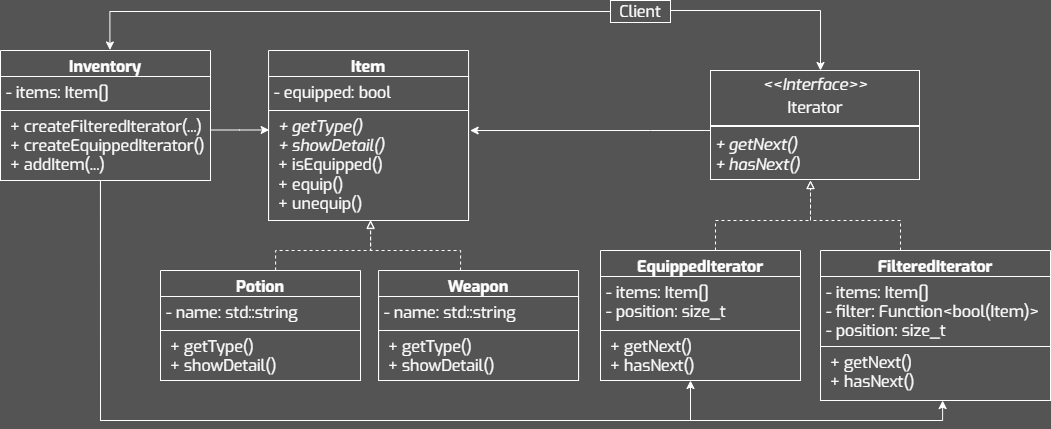

The diagram above was exported from draw.io. Its source (the exported page's mxGraphModel, read from the mxfile embedded in the PNG):
<mxGraphModel dx="2887" dy="1182" grid="1" gridSize="10" guides="1" tooltips="1" connect="1" arrows="1" fold="1" page="1" pageScale="1" pageWidth="827" pageHeight="1169" background="#545454" math="0" shadow="0">
  <root>
    <mxCell id="0" />
    <mxCell id="1" parent="0" />
    <mxCell id="2" value="&lt;p style=&quot;margin: 4px 0px 0px; text-align: center; font-size: 16px;&quot;&gt;&lt;i&gt;&amp;lt;&amp;lt;Interface&amp;gt;&amp;gt;&lt;/i&gt;&lt;br&gt;&lt;/p&gt;&lt;p style=&quot;margin: 4px 0px 0px; text-align: center; font-size: 16px;&quot;&gt;Iterator&lt;/p&gt;&lt;hr style=&quot;border-style: solid; font-size: 16px;&quot;&gt;&lt;p style=&quot;margin: 0px 0px 0px 4px; font-size: 16px;&quot;&gt;&lt;/p&gt;&lt;p style=&quot;margin: 0px 0px 0px 4px; font-size: 16px;&quot;&gt;&lt;i&gt;+ getNext()&lt;/i&gt;&lt;/p&gt;&lt;p style=&quot;margin: 0px 0px 0px 4px; font-size: 16px;&quot;&gt;&lt;i&gt;+ hasNext()&lt;/i&gt;&lt;/p&gt;" style="verticalAlign=top;align=left;overflow=fill;html=1;whiteSpace=wrap;fillColor=none;fontColor=#FFFFFF;labelBorderColor=#FFFFFF;fontSize=16;fontFamily=Exo;strokeColor=none;" vertex="1" parent="1">
      <mxGeometry x="440" y="600" width="210" height="110" as="geometry" />
    </mxCell>
    <mxCell id="3" style="edgeStyle=orthogonalEdgeStyle;rounded=0;orthogonalLoop=1;jettySize=auto;html=1;strokeColor=#FFFFFF;dashed=1;endArrow=block;endFill=0;" edge="1" source="4" parent="1">
      <mxGeometry relative="1" as="geometry">
        <mxPoint x="540" y="710" as="targetPoint" />
        <Array as="points">
          <mxPoint x="630" y="750" />
          <mxPoint x="540" y="750" />
        </Array>
      </mxGeometry>
    </mxCell>
    <mxCell id="4" value="FilteredIterator" style="swimlane;fontStyle=1;align=center;verticalAlign=top;childLayout=stackLayout;horizontal=1;startSize=26;horizontalStack=0;resizeParent=1;resizeParentMax=0;resizeLast=0;collapsible=1;marginBottom=0;whiteSpace=wrap;fontFamily=Exo;fillColor=none;fontColor=#FFFFFF;strokeColor=#FFFFFF;fontSize=16;spacing=2;spacingTop=0;spacingBottom=0;html=1;" vertex="1" parent="1">
      <mxGeometry x="550" y="780" width="230" height="150" as="geometry" />
    </mxCell>
    <mxCell id="5" value="- items: Item[]&lt;div&gt;- filter: Function&amp;lt;bool(Item)&amp;gt;&lt;br&gt;&lt;div&gt;- position: size_t&lt;/div&gt;&lt;/div&gt;" style="text;align=left;verticalAlign=top;spacingLeft=4;spacingRight=4;overflow=hidden;rotatable=0;points=[[0,0.5],[1,0.5]];portConstraint=eastwest;whiteSpace=wrap;fontFamily=Exo;fontColor=#FFFFFF;strokeColor=#FFFFFF;fontSize=16;spacing=2;spacingTop=0;spacingBottom=0;html=1;" vertex="1" parent="4">
      <mxGeometry y="26" width="230" height="70" as="geometry" />
    </mxCell>
    <mxCell id="6" value="&lt;p style=&quot;margin: 0px 0px 0px 4px;&quot;&gt;+ getNext()&lt;/p&gt;&lt;p style=&quot;margin: 0px 0px 0px 4px;&quot;&gt;+ hasNext()&lt;/p&gt;" style="text;align=left;verticalAlign=top;spacingLeft=4;spacingRight=4;overflow=hidden;rotatable=0;points=[[0,0.5],[1,0.5]];portConstraint=eastwest;whiteSpace=wrap;fontFamily=Exo;fontColor=#FFFFFF;strokeColor=#FFFFFF;fontSize=16;spacing=2;spacingTop=0;spacingBottom=0;html=1;" vertex="1" parent="4">
      <mxGeometry y="96" width="230" height="54" as="geometry" />
    </mxCell>
    <mxCell id="7" style="edgeStyle=orthogonalEdgeStyle;rounded=0;orthogonalLoop=1;jettySize=auto;html=1;strokeColor=#FFFFFF;dashed=1;endArrow=block;endFill=0;" edge="1" source="8" parent="1">
      <mxGeometry relative="1" as="geometry">
        <mxPoint x="540" y="710" as="targetPoint" />
        <Array as="points">
          <mxPoint x="445" y="750" />
          <mxPoint x="540" y="750" />
        </Array>
      </mxGeometry>
    </mxCell>
    <mxCell id="8" value="EquippedIterator" style="swimlane;fontStyle=1;align=center;verticalAlign=top;childLayout=stackLayout;horizontal=1;startSize=26;horizontalStack=0;resizeParent=1;resizeParentMax=0;resizeLast=0;collapsible=1;marginBottom=0;whiteSpace=wrap;fontFamily=Exo;fillColor=none;fontColor=#FFFFFF;strokeColor=#FFFFFF;fontSize=16;spacing=2;spacingTop=0;spacingBottom=0;html=1;" vertex="1" parent="1">
      <mxGeometry x="330" y="780" width="200" height="130" as="geometry" />
    </mxCell>
    <mxCell id="9" value="- items: Item[]&lt;div&gt;- position: size_t&lt;/div&gt;" style="text;align=left;verticalAlign=top;spacingLeft=4;spacingRight=4;overflow=hidden;rotatable=0;points=[[0,0.5],[1,0.5]];portConstraint=eastwest;whiteSpace=wrap;fontFamily=Exo;fontColor=#FFFFFF;strokeColor=#FFFFFF;fontSize=16;spacing=2;spacingTop=0;spacingBottom=0;html=1;" vertex="1" parent="8">
      <mxGeometry y="26" width="200" height="54" as="geometry" />
    </mxCell>
    <mxCell id="10" value="&lt;p style=&quot;margin: 0px 0px 0px 4px;&quot;&gt;+ getNext()&lt;/p&gt;&lt;p style=&quot;margin: 0px 0px 0px 4px;&quot;&gt;+ hasNext()&lt;/p&gt;" style="text;align=left;verticalAlign=top;spacingLeft=4;spacingRight=4;overflow=hidden;rotatable=0;points=[[0,0.5],[1,0.5]];portConstraint=eastwest;whiteSpace=wrap;fontFamily=Exo;fontColor=#FFFFFF;strokeColor=#FFFFFF;fontSize=16;spacing=2;spacingTop=0;spacingBottom=0;html=1;" vertex="1" parent="8">
      <mxGeometry y="80" width="200" height="50" as="geometry" />
    </mxCell>
    <mxCell id="11" style="edgeStyle=orthogonalEdgeStyle;rounded=0;orthogonalLoop=1;jettySize=auto;html=1;strokeColor=#FFFFFF;startArrow=none;startFill=0;exitX=0.476;exitY=0.998;exitDx=0;exitDy=0;exitPerimeter=0;" edge="1" source="17" parent="1">
      <mxGeometry relative="1" as="geometry">
        <Array as="points">
          <mxPoint x="-170" y="950" />
          <mxPoint x="420" y="950" />
        </Array>
        <mxPoint x="165" y="910" as="sourcePoint" />
        <mxPoint x="420" y="910" as="targetPoint" />
      </mxGeometry>
    </mxCell>
    <mxCell id="12" style="edgeStyle=orthogonalEdgeStyle;rounded=0;orthogonalLoop=1;jettySize=auto;html=1;entryX=0.531;entryY=1.001;entryDx=0;entryDy=0;entryPerimeter=0;strokeColor=#FFFFFF;startArrow=none;startFill=0;exitX=0.476;exitY=1.021;exitDx=0;exitDy=0;exitPerimeter=0;" edge="1" source="17" target="6" parent="1">
      <mxGeometry relative="1" as="geometry">
        <Array as="points">
          <mxPoint x="-170" y="950" />
          <mxPoint x="672" y="950" />
        </Array>
        <mxPoint x="160" y="720" as="sourcePoint" />
      </mxGeometry>
    </mxCell>
    <mxCell id="13" style="edgeStyle=orthogonalEdgeStyle;rounded=0;orthogonalLoop=1;jettySize=auto;html=1;strokeColor=#FFFFFF;" edge="1" source="14" parent="1">
      <mxGeometry relative="1" as="geometry">
        <Array as="points">
          <mxPoint x="550" y="540" />
        </Array>
        <mxPoint x="550" y="600" as="targetPoint" />
      </mxGeometry>
    </mxCell>
    <mxCell id="14" value="Client" style="whiteSpace=wrap;fontFamily=Exo;fillColor=none;fontColor=#FFFFFF;strokeColor=#FFFFFF;fontSize=16;spacing=2;spacingTop=0;spacingBottom=0;html=1;" vertex="1" parent="1">
      <mxGeometry x="340" y="530" width="60" height="22" as="geometry" />
    </mxCell>
    <mxCell id="15" value="Inventory" style="swimlane;fontStyle=1;align=center;verticalAlign=top;childLayout=stackLayout;horizontal=1;startSize=26;horizontalStack=0;resizeParent=1;resizeParentMax=0;resizeLast=0;collapsible=1;marginBottom=0;whiteSpace=wrap;fontFamily=Exo;fillColor=none;fontColor=#FFFFFF;strokeColor=#FFFFFF;fontSize=16;spacing=2;spacingTop=0;spacingBottom=0;html=1;" vertex="1" parent="1">
      <mxGeometry x="-270" y="580.0000000000001" width="210" height="130" as="geometry" />
    </mxCell>
    <mxCell id="16" value="- items: Item[]" style="text;align=left;verticalAlign=top;spacingLeft=4;spacingRight=4;overflow=hidden;rotatable=0;points=[[0,0.5],[1,0.5]];portConstraint=eastwest;whiteSpace=wrap;fontFamily=Exo;fontColor=#FFFFFF;strokeColor=#FFFFFF;fontSize=16;spacing=2;spacingTop=0;spacingBottom=0;html=1;" vertex="1" parent="15">
      <mxGeometry y="26" width="210" height="34" as="geometry" />
    </mxCell>
    <mxCell id="17" value="&lt;p style=&quot;margin: 0px 0px 0px 4px;&quot;&gt;&lt;span style=&quot;background-color: initial;&quot;&gt;+ createFilteredIterator(...)&lt;/span&gt;&lt;/p&gt;&lt;p style=&quot;margin: 0px 0px 0px 4px;&quot;&gt;&lt;span style=&quot;background-color: initial;&quot;&gt;+&amp;nbsp;&lt;/span&gt;&lt;span style=&quot;background-color: initial;&quot;&gt;createEquippedIterator&lt;/span&gt;&lt;span style=&quot;background-color: initial;&quot;&gt;(&lt;/span&gt;&lt;span style=&quot;background-color: initial;&quot;&gt;)&lt;/span&gt;&lt;/p&gt;&lt;p style=&quot;margin: 0px 0px 0px 4px;&quot;&gt;&lt;span style=&quot;background-color: initial;&quot;&gt;+ addItem(...)&lt;/span&gt;&lt;/p&gt;" style="text;align=left;verticalAlign=top;spacingLeft=4;spacingRight=4;overflow=hidden;rotatable=0;points=[[0,0.5],[1,0.5]];portConstraint=eastwest;whiteSpace=wrap;fontFamily=Exo;fontColor=#FFFFFF;strokeColor=#FFFFFF;fontSize=16;spacing=2;spacingTop=0;spacingBottom=0;html=1;" vertex="1" parent="15">
      <mxGeometry y="60" width="210" height="70" as="geometry" />
    </mxCell>
    <mxCell id="18" style="edgeStyle=orthogonalEdgeStyle;rounded=0;orthogonalLoop=1;jettySize=auto;html=1;strokeColor=#FFFFFF;exitX=0;exitY=0.5;exitDx=0;exitDy=0;entryX=0.521;entryY=-0.004;entryDx=0;entryDy=0;entryPerimeter=0;" edge="1" source="14" target="15" parent="1">
      <mxGeometry relative="1" as="geometry">
        <mxPoint x="251.95" y="571.047619047619" as="sourcePoint" />
        <mxPoint x="-280" y="580" as="targetPoint" />
        <Array as="points">
          <mxPoint x="-160" y="541" />
          <mxPoint x="-160" y="579" />
        </Array>
      </mxGeometry>
    </mxCell>
    <mxCell id="19" style="edgeStyle=orthogonalEdgeStyle;rounded=0;orthogonalLoop=1;jettySize=auto;html=1;strokeColor=#FFFFFF;dashed=1;endArrow=block;endFill=0;" edge="1" target="26" parent="1">
      <mxGeometry relative="1" as="geometry">
        <mxPoint x="100" y="730" as="targetPoint" />
        <Array as="points">
          <mxPoint x="190.05" y="780" />
          <mxPoint x="100.05" y="780" />
        </Array>
        <mxPoint x="190.05" y="800" as="sourcePoint" />
      </mxGeometry>
    </mxCell>
    <mxCell id="20" style="edgeStyle=orthogonalEdgeStyle;rounded=0;orthogonalLoop=1;jettySize=auto;html=1;strokeColor=#FFFFFF;dashed=1;endArrow=block;endFill=0;entryX=0.51;entryY=0.996;entryDx=0;entryDy=0;entryPerimeter=0;" edge="1" source="21" target="26" parent="1">
      <mxGeometry relative="1" as="geometry">
        <mxPoint x="100" y="730" as="targetPoint" />
        <Array as="points">
          <mxPoint x="5.050000000000001" y="780" />
          <mxPoint x="100.05" y="780" />
        </Array>
      </mxGeometry>
    </mxCell>
    <mxCell id="21" value="Potion" style="swimlane;fontStyle=1;align=center;verticalAlign=top;childLayout=stackLayout;horizontal=1;startSize=26;horizontalStack=0;resizeParent=1;resizeParentMax=0;resizeLast=0;collapsible=1;marginBottom=0;whiteSpace=wrap;fontFamily=Exo;fillColor=none;fontColor=#FFFFFF;strokeColor=#FFFFFF;fontSize=16;spacing=2;spacingTop=0;spacingBottom=0;html=1;" vertex="1" parent="1">
      <mxGeometry x="-110.00000000000001" y="800" width="200" height="110" as="geometry" />
    </mxCell>
    <mxCell id="22" value="&lt;div&gt;- name: std::string&lt;/div&gt;" style="text;align=left;verticalAlign=top;spacingLeft=4;spacingRight=4;overflow=hidden;rotatable=0;points=[[0,0.5],[1,0.5]];portConstraint=eastwest;whiteSpace=wrap;fontFamily=Exo;fontColor=#FFFFFF;strokeColor=#FFFFFF;fontSize=16;spacing=2;spacingTop=0;spacingBottom=0;html=1;" vertex="1" parent="21">
      <mxGeometry y="26" width="200" height="34" as="geometry" />
    </mxCell>
    <mxCell id="23" value="&lt;p style=&quot;margin: 0px 0px 0px 4px;&quot;&gt;+ getType()&lt;/p&gt;&lt;p style=&quot;margin: 0px 0px 0px 4px;&quot;&gt;+ showDetail()&lt;/p&gt;" style="text;align=left;verticalAlign=top;spacingLeft=4;spacingRight=4;overflow=hidden;rotatable=0;points=[[0,0.5],[1,0.5]];portConstraint=eastwest;whiteSpace=wrap;fontFamily=Exo;fontColor=#FFFFFF;strokeColor=#FFFFFF;fontSize=16;spacing=2;spacingTop=0;spacingBottom=0;html=1;" vertex="1" parent="21">
      <mxGeometry y="60" width="200" height="50" as="geometry" />
    </mxCell>
    <mxCell id="24" value="Item" style="swimlane;fontStyle=1;align=center;verticalAlign=top;childLayout=stackLayout;horizontal=1;startSize=26;horizontalStack=0;resizeParent=1;resizeParentMax=0;resizeLast=0;collapsible=1;marginBottom=0;whiteSpace=wrap;fontFamily=Exo;fillColor=none;fontColor=#FFFFFF;strokeColor=#FFFFFF;fontSize=16;spacing=2;spacingTop=0;spacingBottom=0;html=1;" vertex="1" parent="1">
      <mxGeometry x="-1.9499999999999993" y="580" width="200" height="170" as="geometry">
        <mxRectangle x="-30" y="520" width="160" height="30" as="alternateBounds" />
      </mxGeometry>
    </mxCell>
    <mxCell id="25" value="- equipped: bool" style="text;align=left;verticalAlign=top;spacingLeft=4;spacingRight=4;overflow=hidden;rotatable=0;points=[[0,0.5],[1,0.5]];portConstraint=eastwest;whiteSpace=wrap;fontFamily=Exo;fontColor=#FFFFFF;strokeColor=#FFFFFF;fontSize=16;spacing=2;spacingTop=0;spacingBottom=0;html=1;" vertex="1" parent="24">
      <mxGeometry y="26" width="200" height="34" as="geometry" />
    </mxCell>
    <mxCell id="26" value="&lt;p style=&quot;margin: 0px 0px 0px 4px;&quot;&gt;&lt;i&gt;+ getType()&lt;/i&gt;&lt;/p&gt;&lt;p style=&quot;margin: 0px 0px 0px 4px;&quot;&gt;&lt;i&gt;+ showDetail()&lt;/i&gt;&lt;/p&gt;&lt;p style=&quot;margin: 0px 0px 0px 4px;&quot;&gt;+ isEquipped()&lt;/p&gt;&lt;p style=&quot;margin: 0px 0px 0px 4px;&quot;&gt;+ equip()&lt;/p&gt;&lt;p style=&quot;margin: 0px 0px 0px 4px;&quot;&gt;+ unequip()&lt;/p&gt;" style="text;align=left;verticalAlign=top;spacingLeft=4;spacingRight=4;overflow=hidden;rotatable=0;points=[[0,0.5],[1,0.5]];portConstraint=eastwest;whiteSpace=wrap;fontFamily=Exo;fontColor=#FFFFFF;strokeColor=#FFFFFF;fontSize=16;spacing=2;spacingTop=0;spacingBottom=0;html=1;" vertex="1" parent="24">
      <mxGeometry y="60" width="200" height="110" as="geometry" />
    </mxCell>
    <mxCell id="27" value="Weapon" style="swimlane;fontStyle=1;align=center;verticalAlign=top;childLayout=stackLayout;horizontal=1;startSize=26;horizontalStack=0;resizeParent=1;resizeParentMax=0;resizeLast=0;collapsible=1;marginBottom=0;whiteSpace=wrap;fontFamily=Exo;fillColor=none;fontColor=#FFFFFF;strokeColor=#FFFFFF;fontSize=16;spacing=2;spacingTop=0;spacingBottom=0;html=1;" vertex="1" parent="1">
      <mxGeometry x="108.05" y="800" width="200" height="110" as="geometry" />
    </mxCell>
    <mxCell id="28" value="&lt;div&gt;- name: std::string&lt;/div&gt;" style="text;align=left;verticalAlign=top;spacingLeft=4;spacingRight=4;overflow=hidden;rotatable=0;points=[[0,0.5],[1,0.5]];portConstraint=eastwest;whiteSpace=wrap;fontFamily=Exo;fontColor=#FFFFFF;strokeColor=#FFFFFF;fontSize=16;spacing=2;spacingTop=0;spacingBottom=0;html=1;" vertex="1" parent="27">
      <mxGeometry y="26" width="200" height="34" as="geometry" />
    </mxCell>
    <mxCell id="29" value="&lt;p style=&quot;margin: 0px 0px 0px 4px;&quot;&gt;+ getType()&lt;/p&gt;&lt;p style=&quot;margin: 0px 0px 0px 4px;&quot;&gt;+ showDetail()&lt;/p&gt;" style="text;align=left;verticalAlign=top;spacingLeft=4;spacingRight=4;overflow=hidden;rotatable=0;points=[[0,0.5],[1,0.5]];portConstraint=eastwest;whiteSpace=wrap;fontFamily=Exo;fontColor=#FFFFFF;strokeColor=#FFFFFF;fontSize=16;spacing=2;spacingTop=0;spacingBottom=0;html=1;" vertex="1" parent="27">
      <mxGeometry y="60" width="200" height="50" as="geometry" />
    </mxCell>
    <mxCell id="30" style="edgeStyle=orthogonalEdgeStyle;rounded=0;orthogonalLoop=1;jettySize=auto;html=1;entryX=1.008;entryY=0.182;entryDx=0;entryDy=0;entryPerimeter=0;strokeColor=#FFFFFF;" edge="1" source="2" target="26" parent="1">
      <mxGeometry relative="1" as="geometry">
        <Array as="points">
          <mxPoint x="380" y="660" />
          <mxPoint x="380" y="660" />
        </Array>
      </mxGeometry>
    </mxCell>
    <mxCell id="31" style="edgeStyle=orthogonalEdgeStyle;rounded=0;orthogonalLoop=1;jettySize=auto;html=1;entryX=0.003;entryY=0.177;entryDx=0;entryDy=0;entryPerimeter=0;strokeColor=#FFFFFF;" edge="1" source="17" target="26" parent="1">
      <mxGeometry relative="1" as="geometry">
        <Array as="points">
          <mxPoint x="-31" y="659" />
        </Array>
      </mxGeometry>
    </mxCell>
  </root>
</mxGraphModel>